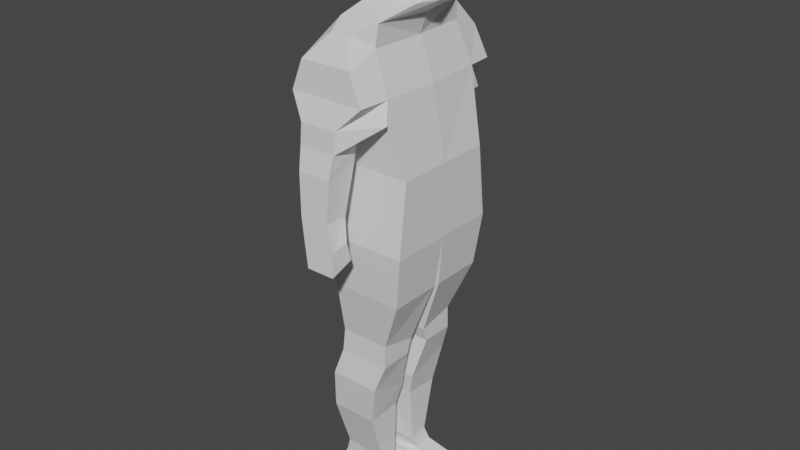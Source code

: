 # Source: PersonSimple.blend  (saved by Blender 3.4.6; exported with 4.5.12 LTS)
import bpy
from mathutils import Matrix  # noqa: F401  (used for matrix-valued properties, if any)

bpy.ops.wm.read_factory_settings(use_empty=True)
scene = bpy.context.scene
scene.name = 'Scene'

# ---- collections
col_collection = bpy.data.collections.new('Collection'); scene.collection.children.link(col_collection)

# ---- materials (node trees are filled in below, after node groups)
mat_material = bpy.data.materials.new('Material')
mat_material.alpha_threshold = 0.0
mat_material.use_transparent_shadow = False
mat_material.roughness = 0.5
mat_material.line_color = (0.0, 0.0, 0.0, 1.0)

# ---- material node trees
mat_material.use_nodes = True; mat_material.node_tree.nodes.clear()
_N = mat_material.node_tree.nodes; _L = mat_material.node_tree.links
n0 = _N.new('ShaderNodeOutputMaterial'); n0.name = 'Material Output'; n0.location = (300, 300)
n1 = _N.new('ShaderNodeBsdfPrincipled'); n1.name = 'Principled BSDF'; n1.location = (10, 300)
n1.distribution = 'GGX'
n1.subsurface_method = 'RANDOM_WALK_SKIN'
n1.inputs[3].default_value = 1.45
n1.inputs[27].default_value = (0.0, 0.0, 0.0, 1.0)
n1.inputs[28].default_value = 1.0
_L.new(n1.outputs[0], n0.inputs[0])
n0.is_active_output = True

# ---- world
world_world = bpy.data.worlds.new('World'); scene.world = world_world
world_world.use_nodes = True; world_world.node_tree.nodes.clear()
_N = world_world.node_tree.nodes; _L = world_world.node_tree.links
n0 = _N.new('ShaderNodeOutputWorld'); n0.name = 'World Output'; n0.location = (300, 300)
n1 = _N.new('ShaderNodeBackground'); n1.name = 'Background'; n1.location = (10, 300)
n1.inputs[0].default_value = (0.05088, 0.05088, 0.05088, 1.0)
_L.new(n1.outputs[0], n0.inputs[0])
n0.is_active_output = True
world_world.color = (0.05088, 0.05088, 0.05088)
world_world.use_sun_shadow = False
world_world.sun_shadow_jitter_overblur = 0.0

# ---- meshes
me_cube = bpy.data.meshes.new('Cube')
me_cube.from_pydata([(-0.08102, -0.194, -0.166), (-0.09628, -0.01251, -0.166), (0.08528, -0.1777, 0.706), (0.186, -0.2065, 0.01347), (-0.1171, 0.0, 0.6356), (0.09058, 0.0, 0.6356), (-0.0503, -0.1777, 0.706), (-0.1295, -0.2065, 0.01347), (-0.1033, -0.2874, 0.5965), (-0.1542, -0.1953, 0.5014), (0.133, -0.1953, 0.5014), (0.07256, -0.2874, 0.5965), (0.07998, -0.1838, 0.6356), (0.186, -0.177, 0.2596), (-0.1097, -0.1838, 0.6356), (-0.1393, -0.177, 0.2596), (-0.03122, -0.2387, 0.6769), (-0.1383, -0.2932, 0.4976), (0.03334, -0.2387, 0.6769), (0.1203, -0.2932, 0.4976), (-0.1383, 0.0, 0.01347), (0.1139, 0.0, 0.706), (-0.05666, 0.0, 0.706), (0.186, 0.0, 0.01347), (0.1415, 0.0, 0.5014), (-0.1595, 0.0, 0.5014), (-0.1521, 0.0, 0.2596), (0.186, 0.0, 0.2596), (0.1634, -0.194, -0.166), (0.1634, -0.01251, -0.166), (0.04429, -0.3272, 0.3512), (-0.08174, -0.3272, 0.3512), (0.04535, -0.2308, 0.3623), (-0.09658, -0.2308, 0.3623), (0.04111, -0.3457, 0.2791), (-0.07326, -0.3457, 0.2791), (0.03793, -0.2328, 0.3012), (-0.0881, -0.2328, 0.3022), (0.1468, -0.213, 0.4318), (-0.1065, -0.213, 0.4318), (0.04959, -0.3221, 0.4235), (-0.08068, -0.3221, 0.4235), (0.03475, -0.3523, 0.1414), (-0.06584, -0.3523, 0.1414), (0.03263, -0.2713, 0.1376), (-0.07326, -0.2713, 0.1376), (0.05912, -0.3561, 0.0586), (-0.05312, -0.3561, 0.0586), (0.05912, -0.2953, 0.06954), (-0.05312, -0.2953, 0.06954), (0.05912, -0.3594, -0.02295), (-0.03976, -0.3594, -0.02295), (0.05912, -0.2784, 0.006305), (-0.03792, -0.2784, 0.006305), (0.08865, -0.03082, -0.3767), (-0.09018, -0.03082, -0.3767), (-0.08255, -0.161, -0.3492), (0.08865, -0.161, -0.3492), (0.08865, -0.0497, -0.4268), (-0.09628, -0.0497, -0.4268), (-0.09018, -0.1634, -0.4304), (0.08865, -0.1634, -0.4304), (0.04744, -0.02616, -0.5796), (-0.1207, -0.02616, -0.5796), (-0.1192, -0.1774, -0.5257), (0.0566, -0.1774, -0.5257), (0.02882, -0.03739, -0.6592), (-0.1329, -0.03739, -0.6592), (-0.1329, -0.1612, -0.6677), (0.02882, -0.1612, -0.6677), (0.03126, -0.04767, -0.8599), (-0.1269, -0.03472, -0.8599), (-0.1269, -0.1033, -0.8518), (0.03126, -0.1148, -0.8518), (0.04457, -0.05858, -0.8976), (-0.1366, -0.03198, -0.8976), (-0.1405, -0.101, -0.8981), (0.04457, -0.1276, -0.8981), (0.1226, -0.04833, -0.9252), (-0.1498, -0.02995, -0.9252), (-0.156, -0.1014, -0.931), (0.1256, -0.1435, -0.931), (0.1634, -0.03081, -0.9727), (-0.1634, -0.02765, -0.9727), (-0.1626, -0.1119, -0.9531), (0.1634, -0.1519, -0.9531), (0.1531, -0.03561, -0.99), (-0.1634, -0.03455, -0.99), (-0.1634, -0.1151, -0.9833), (0.1551, -0.1604, -0.9833), (0.1296, -0.04774, -1.004), (-0.1634, -0.04767, -1.004), (-0.1634, -0.1102, -1.003), (0.1296, -0.1553, -1.003), (0.1425, -0.08145, 0.751), (-0.02062, -0.08145, 0.751), (0.1701, 0.0, 0.7509), (-0.06196, 0.0, 0.7509), (0.1171, -0.0609, 0.7749), (-0.02062, -0.0609, 0.7749), (0.168, 0.0, 0.7747), (-0.06408, 0.0, 0.7747), (0.1415, -0.06873, 0.7859), (-0.02062, -0.06873, 0.7859), (0.186, 0.0, 0.7871), (-0.07574, 0.0, 0.7871), (0.1468, -0.07807, 0.8175), (-0.05772, -0.07807, 0.8175), (0.186, 0.0, 0.8172), (-0.0874, 0.0, 0.8172), (0.1468, -0.08695, 0.8282), (-0.05984, -0.08695, 0.8282), (0.1934, 0.0, 0.8301), (-0.1075, 0.0, 0.8301), (0.1266, -0.1018, 0.8809), (-0.0768, -0.1018, 0.8809), (0.1605, 0.0, 0.8823), (-0.1128, 0.0, 0.8823), (0.1224, -0.09618, 0.8898), (-0.06196, -0.09618, 0.8898), (0.1605, 0.0, 0.8909), (-0.1107, 0.0, 0.8909), (0.1213, -0.09062, 0.9302), (-0.05348, -0.09062, 0.9302), (0.1637, 0.0, 0.9313), (-0.08316, 0.0, 0.9313), (0.1075, -0.06917, 0.9694), (-0.004719, -0.06917, 0.9694), (0.151, 0.0, 0.97), (-0.05348, 0.0, 0.97), (0.07468, -0.04555, 0.9914), (0.02072, -0.04555, 0.9914), (0.1065, 0.0, 0.9999), (-0.01638, 0.0, 0.9999)], [], [(22, 6, 95, 97), (14, 9, 17, 8), (6, 14, 8, 16), (3, 7, 0, 28), (5, 21, 2, 12), (31, 33, 37, 35), (10, 12, 11, 19), (27, 24, 10, 13), (9, 14, 4, 25), (13, 10, 9, 15), (3, 13, 15, 7), (24, 5, 12, 10), (23, 27, 13, 3), (23, 3, 28, 29), (39, 38, 32, 33), (12, 2, 18, 11), (2, 6, 16, 18), (11, 18, 16, 8), (1, 29, 54, 55), (7, 15, 26, 20), (15, 9, 25, 26), (19, 11, 8, 17), (20, 23, 29, 1), (7, 20, 1, 0), (14, 6, 22, 4), (38, 40, 30, 32), (40, 41, 31, 30), (41, 39, 33, 31), (36, 34, 42, 44), (33, 32, 36, 37), (32, 30, 34, 36), (30, 31, 35, 34), (17, 9, 39, 41), (19, 17, 41, 40), (10, 19, 40, 38), (9, 10, 38, 39), (43, 45, 49, 47), (34, 35, 43, 42), (35, 37, 45, 43), (37, 36, 44, 45), (48, 46, 50, 52), (45, 44, 48, 49), (44, 42, 46, 48), (42, 43, 47, 46), (53, 52, 50, 51), (46, 47, 51, 50), (47, 49, 53, 51), (49, 48, 52, 53), (56, 55, 59, 60), (28, 0, 56, 57), (29, 28, 57, 54), (0, 1, 55, 56), (58, 61, 65, 62), (54, 57, 61, 58), (55, 54, 58, 59), (57, 56, 60, 61), (65, 64, 68, 69), (59, 58, 62, 63), (61, 60, 64, 65), (60, 59, 63, 64), (66, 69, 73, 70), (64, 63, 67, 68), (62, 65, 69, 66), (63, 62, 66, 67), (70, 73, 77, 74), (67, 66, 70, 71), (69, 68, 72, 73), (68, 67, 71, 72), (77, 76, 80, 81), (71, 70, 74, 75), (73, 72, 76, 77), (72, 71, 75, 76), (78, 81, 85, 82), (76, 75, 79, 80), (74, 77, 81, 78), (75, 74, 78, 79), (83, 82, 86, 87), (79, 78, 82, 83), (81, 80, 84, 85), (80, 79, 83, 84), (89, 88, 92, 93), (85, 84, 88, 89), (84, 83, 87, 88), (82, 85, 89, 86), (91, 90, 93, 92), (88, 87, 91, 92), (86, 89, 93, 90), (87, 86, 90, 91), (94, 96, 100, 98), (6, 2, 94, 95), (2, 21, 96, 94), (101, 99, 103, 105), (97, 95, 99, 101), (95, 94, 98, 99), (105, 103, 107, 109), (98, 100, 104, 102), (99, 98, 102, 103), (109, 107, 111, 113), (103, 102, 106, 107), (102, 104, 108, 106), (110, 112, 116, 114), (107, 106, 110, 111), (106, 108, 112, 110), (114, 116, 120, 118), (113, 111, 115, 117), (111, 110, 114, 115), (119, 118, 122, 123), (117, 115, 119, 121), (115, 114, 118, 119), (125, 123, 127, 129), (118, 120, 124, 122), (121, 119, 123, 125), (129, 127, 131, 133), (123, 122, 126, 127), (122, 124, 128, 126), (132, 133, 131, 130), (127, 126, 130, 131), (126, 128, 132, 130)])
_uv = me_cube.uv_layers.new(name='UVMap')
_uv.uv.foreach_set('vector', [0.625, 0.125, 0.625, 0.0, 0.625, 0.0, 0.625, 0.125, 0.6143, 0.0, 0.5938, 0.0, 0.5938, 0.0, 0.6143, 0.0, 0.625, 0.0, 0.6143, 0.0, 0.6143, 0.0, 0.625, 0.0, 0.5227, 0.75, 0.5227, 1.0, 0.5227, 1.0, 0.5227, 0.75, 0.6143, 0.625, 0.625, 0.625, 0.625, 0.75, 0.6143, 0.75, 0.5938, 0.0, 0.5938, 0.0, 0.5938, 0.0, 0.5938, 0.0, 0.5938, 0.75, 0.6143, 0.75, 0.6143, 0.75, 0.5938, 0.75, 0.5586, 0.625, 0.5938, 0.625, 0.5938, 0.75, 0.5586, 0.75, 0.5938, 0.0, 0.6143, 0.0, 0.6143, 0.125, 0.5938, 0.125, 0.5586, 0.75, 0.5938, 0.75, 0.5938, 1.0, 0.5586, 1.0, 0.5227, 0.75, 0.5586, 0.75, 0.5586, 1.0, 0.5227, 1.0, 0.5938, 0.625, 0.6143, 0.625, 0.6143, 0.75, 0.5938, 0.75, 0.5227, 0.625, 0.5586, 0.625, 0.5586, 0.75, 0.5227, 0.75, 0.5227, 0.625, 0.5227, 0.75, 0.5227, 0.75, 0.5227, 0.625, 0.5938, 1.0, 0.5938, 0.75, 0.5938, 0.75, 0.5938, 1.0, 0.6143, 0.75, 0.625, 0.75, 0.625, 0.75, 0.6143, 0.75, 0.625, 0.75, 0.875, 0.75, 0.875, 0.75, 0.625, 0.75, 0.6143, 0.75, 0.625, 0.75, 0.625, 1.0, 0.6143, 1.0, 0.0, 0.0, 0.0, 0.0, 0.0, 0.0, 0.0, 0.0, 0.5227, 0.0, 0.5586, 0.0, 0.5586, 0.125, 0.5227, 0.125, 0.5586, 0.0, 0.5938, 0.0, 0.5938, 0.125, 0.5586, 0.125, 0.5938, 0.75, 0.6143, 0.75, 0.6143, 1.0, 0.5938, 1.0, 0.0, 0.0, 0.0, 0.0, 0.0, 0.0, 0.0, 0.0, 0.5227, 0.0, 0.5227, 0.125, 0.5227, 0.125, 0.5227, 0.0, 0.6143, 0.0, 0.625, 0.0, 0.625, 0.125, 0.6143, 0.125, 0.5938, 0.75, 0.5938, 0.75, 0.5938, 0.75, 0.5938, 0.75, 0.5938, 0.75, 0.5938, 1.0, 0.5938, 1.0, 0.5938, 0.75, 0.5938, 0.0, 0.5938, 0.0, 0.5938, 0.0, 0.5938, 0.0, 0.5938, 0.75, 0.5938, 0.75, 0.5938, 0.75, 0.5938, 0.75, 0.5938, 1.0, 0.5938, 0.75, 0.5938, 0.75, 0.5938, 1.0, 0.5938, 0.75, 0.5938, 0.75, 0.5938, 0.75, 0.5938, 0.75, 0.5938, 0.75, 0.5938, 1.0, 0.5938, 1.0, 0.5938, 0.75, 0.5938, 0.0, 0.5938, 0.0, 0.5938, 0.0, 0.5938, 0.0, 0.5938, 0.75, 0.5938, 1.0, 0.5938, 1.0, 0.5938, 0.75, 0.5938, 0.75, 0.5938, 0.75, 0.5938, 0.75, 0.5938, 0.75, 0.5938, 1.0, 0.5938, 0.75, 0.5938, 0.75, 0.5938, 1.0, 0.5938, 0.0, 0.5938, 0.0, 0.5938, 0.0, 0.5938, 0.0, 0.5938, 0.75, 0.5938, 1.0, 0.5938, 1.0, 0.5938, 0.75, 0.5938, 0.0, 0.5938, 0.0, 0.5938, 0.0, 0.5938, 0.0, 0.5938, 1.0, 0.5938, 0.75, 0.5938, 0.75, 0.5938, 1.0, 0.5938, 0.75, 0.5938, 0.75, 0.5938, 0.75, 0.5938, 0.75, 0.5938, 1.0, 0.5938, 0.75, 0.5938, 0.75, 0.5938, 1.0, 0.5938, 0.75, 0.5938, 0.75, 0.5938, 0.75, 0.5938, 0.75, 0.5938, 0.75, 0.5938, 1.0, 0.5938, 1.0, 0.5938, 0.75, 0.5938, 1.0, 0.5938, 0.75, 0.5938, 0.75, 0.5938, 1.0, 0.5938, 0.75, 0.5938, 1.0, 0.5938, 1.0, 0.5938, 0.75, 0.5938, 0.0, 0.5938, 0.0, 0.5938, 0.0, 0.5938, 0.0, 0.5938, 1.0, 0.5938, 0.75, 0.5938, 0.75, 0.5938, 1.0, 0.5227, 0.0, 0.5227, 0.125, 0.5227, 0.125, 0.5227, 0.0, 0.5227, 0.75, 0.5227, 1.0, 0.5227, 1.0, 0.5227, 0.75, 0.5227, 0.625, 0.5227, 0.75, 0.5227, 0.75, 0.5227, 0.625, 0.5227, 0.0, 0.5227, 0.125, 0.5227, 0.125, 0.5227, 0.0, 0.5227, 0.625, 0.5227, 0.75, 0.5227, 0.75, 0.5227, 0.625, 0.5227, 0.625, 0.5227, 0.75, 0.5227, 0.75, 0.5227, 0.625, 0.0, 0.0, 0.0, 0.0, 0.0, 0.0, 0.0, 0.0, 0.5227, 0.75, 0.5227, 1.0, 0.5227, 1.0, 0.5227, 0.75, 0.5227, 0.75, 0.5227, 1.0, 0.5227, 1.0, 0.5227, 0.75, 0.0, 0.0, 0.0, 0.0, 0.0, 0.0, 0.0, 0.0, 0.5227, 0.75, 0.5227, 1.0, 0.5227, 1.0, 0.5227, 0.75, 0.5227, 0.0, 0.5227, 0.125, 0.5227, 0.125, 0.5227, 0.0, 0.5227, 0.625, 0.5227, 0.75, 0.5227, 0.75, 0.5227, 0.625, 0.5227, 0.0, 0.5227, 0.125, 0.5227, 0.125, 0.5227, 0.0, 0.5227, 0.625, 0.5227, 0.75, 0.5227, 0.75, 0.5227, 0.625, 0.0, 0.0, 0.0, 0.0, 0.0, 0.0, 0.0, 0.0, 0.5227, 0.625, 0.5227, 0.75, 0.5227, 0.75, 0.5227, 0.625, 0.0, 0.0, 0.0, 0.0, 0.0, 0.0, 0.0, 0.0, 0.5227, 0.75, 0.5227, 1.0, 0.5227, 1.0, 0.5227, 0.75, 0.5227, 0.0, 0.5227, 0.125, 0.5227, 0.125, 0.5227, 0.0, 0.5227, 0.75, 0.5227, 1.0, 0.5227, 1.0, 0.5227, 0.75, 0.0, 0.0, 0.0, 0.0, 0.0, 0.0, 0.0, 0.0, 0.5227, 0.75, 0.5227, 1.0, 0.5227, 1.0, 0.5227, 0.75, 0.5227, 0.0, 0.5227, 0.125, 0.5227, 0.125, 0.5227, 0.0, 0.5227, 0.625, 0.5227, 0.75, 0.5227, 0.75, 0.5227, 0.625, 0.5227, 0.0, 0.5227, 0.125, 0.5227, 0.125, 0.5227, 0.0, 0.5227, 0.625, 0.5227, 0.75, 0.5227, 0.75, 0.5227, 0.625, 0.0, 0.0, 0.0, 0.0, 0.0, 0.0, 0.0, 0.0, 0.0, 0.0, 0.0, 0.0, 0.0, 0.0, 0.0, 0.0, 0.0, 0.0, 0.0, 0.0, 0.0, 0.0, 0.0, 0.0, 0.5227, 0.75, 0.5227, 1.0, 0.5227, 1.0, 0.5227, 0.75, 0.5227, 0.0, 0.5227, 0.125, 0.5227, 0.125, 0.5227, 0.0, 0.5227, 0.75, 0.5227, 1.0, 0.5227, 1.0, 0.5227, 0.75, 0.5227, 0.75, 0.5227, 1.0, 0.5227, 1.0, 0.5227, 0.75, 0.5227, 0.0, 0.5227, 0.125, 0.5227, 0.125, 0.5227, 0.0, 0.5227, 0.625, 0.5227, 0.75, 0.5227, 0.75, 0.5227, 0.625, 0.125, 0.625, 0.375, 0.625, 0.375, 0.75, 0.125, 0.75, 0.5227, 0.0, 0.5227, 0.125, 0.5227, 0.125, 0.5227, 0.0, 0.5227, 0.625, 0.5227, 0.75, 0.5227, 0.75, 0.5227, 0.625, 0.0, 0.0, 0.0, 0.0, 0.0, 0.0, 0.0, 0.0, 0.625, 0.75, 0.625, 0.625, 0.625, 0.625, 0.625, 0.75, 0.875, 0.75, 0.625, 0.75, 0.625, 0.75, 0.875, 0.75, 0.625, 0.75, 0.625, 0.625, 0.625, 0.625, 0.625, 0.75, 0.625, 0.125, 0.625, 0.0, 0.625, 0.0, 0.625, 0.125, 0.625, 0.125, 0.625, 0.0, 0.625, 0.0, 0.625, 0.125, 0.875, 0.75, 0.625, 0.75, 0.625, 0.75, 0.875, 0.75, 0.625, 0.125, 0.625, 0.0, 0.625, 0.0, 0.625, 0.125, 0.625, 0.75, 0.625, 0.625, 0.625, 0.625, 0.625, 0.75, 0.875, 0.75, 0.625, 0.75, 0.625, 0.75, 0.875, 0.75, 0.625, 0.125, 0.625, 0.0, 0.625, 0.0, 0.625, 0.125, 0.875, 0.75, 0.625, 0.75, 0.625, 0.75, 0.875, 0.75, 0.625, 0.75, 0.625, 0.625, 0.625, 0.625, 0.625, 0.75, 0.625, 0.75, 0.625, 0.625, 0.625, 0.625, 0.625, 0.75, 0.875, 0.75, 0.625, 0.75, 0.625, 0.75, 0.875, 0.75, 0.625, 0.75, 0.625, 0.625, 0.625, 0.625, 0.625, 0.75, 0.625, 0.75, 0.625, 0.625, 0.625, 0.625, 0.625, 0.75, 0.625, 0.125, 0.625, 0.0, 0.625, 0.0, 0.625, 0.125, 0.875, 0.75, 0.625, 0.75, 0.625, 0.75, 0.875, 0.75, 0.875, 0.75, 0.625, 0.75, 0.625, 0.75, 0.875, 0.75, 0.625, 0.125, 0.625, 0.0, 0.625, 0.0, 0.625, 0.125, 0.875, 0.75, 0.625, 0.75, 0.625, 0.75, 0.875, 0.75, 0.625, 0.125, 0.625, 0.0, 0.625, 0.0, 0.625, 0.125, 0.625, 0.75, 0.625, 0.625, 0.625, 0.625, 0.625, 0.75, 0.625, 0.125, 0.625, 0.0, 0.625, 0.0, 0.625, 0.125, 0.625, 0.125, 0.625, 0.0, 0.625, 0.0, 0.625, 0.125, 0.875, 0.75, 0.625, 0.75, 0.625, 0.75, 0.875, 0.75, 0.625, 0.75, 0.625, 0.625, 0.625, 0.625, 0.625, 0.75, 0.625, 0.625, 0.875, 0.625, 0.875, 0.75, 0.625, 0.75, 0.875, 0.75, 0.625, 0.75, 0.625, 0.75, 0.875, 0.75, 0.625, 0.75, 0.625, 0.625, 0.625, 0.625, 0.625, 0.75])
me_cube.materials.append(mat_material)
me_cube.use_mirror_vertex_groups = False
me_cube.update()
arm_armature_001 = bpy.data.armatures.new('Armature.001')  # bones are not reproduced

# ---- objects
ob_cube = bpy.data.objects.new('Cube', me_cube)
ob_empty = bpy.data.objects.new('Empty', None)
ob_empty_001 = bpy.data.objects.new('Empty.001', None)
ob_armature = bpy.data.objects.new('Armature', arm_armature_001)

# ---- transforms, parenting, visibility, modifiers, constraints
ob_cube.location = (0.0, 0.0, 0.0)
ob_cube.lock_rotations_4d = False
ob_cube.empty_display_type = 'ARROWS'
ob_cube.lineart.crease_threshold = 0.0
_m = ob_cube.modifiers.new('Mirror', 'MIRROR')
_m.use_axis = (False, True, False)
_m.use_clip = True
ob_empty.location = (-1.329, 6.595, 0.04375)
ob_empty.rotation_euler = (1.571, -0.0, 0.0)
ob_empty.scale = (1.251, 1.251, 1.251)
ob_empty.empty_display_type = 'IMAGE'
ob_empty.empty_display_size = 5.0
ob_empty_001.location = (-2.133, 0.5581, -0.07292)
ob_empty_001.rotation_euler = (1.571, -0.0, 1.571)
ob_empty_001.scale = (0.5813, 0.5813, 0.5813)
ob_empty_001.empty_display_type = 'IMAGE'
ob_empty_001.empty_display_size = 5.0
ob_armature.location = (0.0, 0.0, 0.0)

# ---- collection membership
col_collection.objects.link(ob_cube)
col_collection.objects.link(ob_empty)
col_collection.objects.link(ob_empty_001)
col_collection.objects.link(ob_armature)

# ---- scene / render settings (as saved in the file)
scene.frame_start = 1; scene.frame_end = 250; scene.frame_set(1)
scene.render.engine = 'BLENDER_EEVEE_NEXT'
scene.cycles.sampling_pattern = 'TABULATED_SOBOL'
scene.cycles.use_light_tree = False
scene.view_settings.view_transform = 'Filmic'
bpy.context.view_layer.update()

# ---- added for rendering (the .blend has no active camera and no usable light): camera, sun
cam_auto = bpy.data.cameras.new('AutoCamera')
cam_auto.lens = 50.0
cam_auto.sensor_width = 36.0
cam_auto.clip_end = 1000.0
ob_auto_camera = bpy.data.objects.new('AutoCamera', cam_auto)
scene.collection.objects.link(ob_auto_camera)
ob_auto_camera.location = (2.01232, -2.39681, 1.59577)
ob_auto_camera.rotation_euler = (1.09748, -7.21219e-08, 0.694738)
scene.camera = ob_auto_camera
light_auto_sun = bpy.data.lights.new('AutoSun', 'SUN')
light_auto_sun.energy = 3.0
light_auto_sun.angle = 0.0523599
ob_auto_sun = bpy.data.objects.new('AutoSun', light_auto_sun)
scene.collection.objects.link(ob_auto_sun)
ob_auto_sun.rotation_euler = (0.872665, 0.174533, 0.523599)
bpy.context.view_layer.update()

